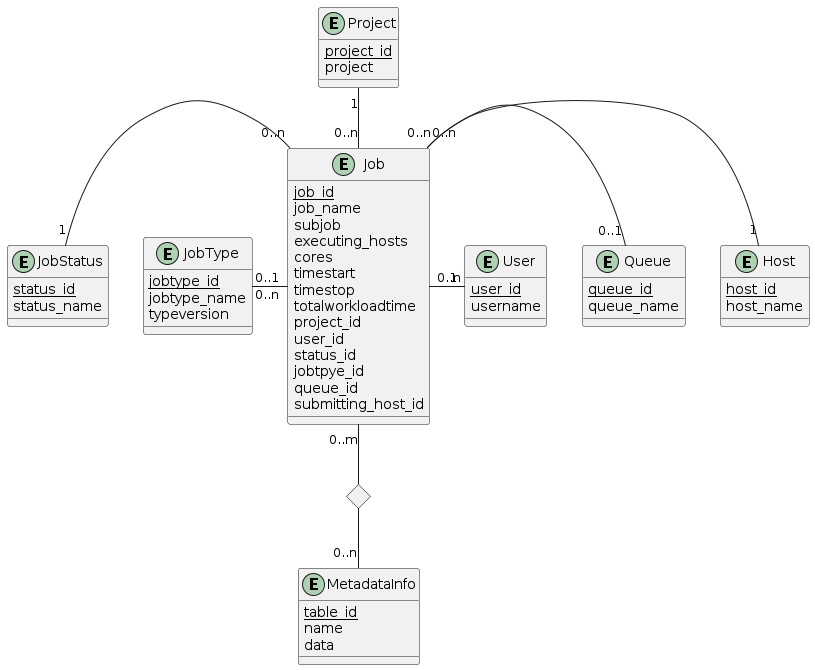

The diagram above was rendered by PlantUML. Its source (embedded in the PNG):
@startuml

entity Project {
    {static} project_id
    project
}

entity User {
    {static} user_id
    username
}

entity JobStatus {
    {static} status_id
    status_name
}

entity JobType {
    {static} jobtype_id
    jobtype_name
    typeversion
}

entity Queue {
    {static} queue_id
    queue_name
}

entity Host {
    {static} host_id
    host_name
}

entity Job {
    {static} job_id
    job_name
    subjob
    executing_hosts
    cores
    timestart
    timestop
    totalworkloadtime
    project_id
    user_id
    status_id
    jobtpye_id
    queue_id
    submitting_host_id
}

diamond job_metadata

entity MetadataInfo{
    {static} table_id
    name
    data
}

Project "1" -down- "0..n" Job
Job "0..n" -left- "0..1" JobType
Job "0..n" -right- "1" Host
Job "0..n" -right- "0..1" Queue
Job "0..n" -right- "1" User
Job "0..n" -left- "1" JobStatus
Job "0..m" -down- job_metadata
job_metadata -down- "0..n" MetadataInfo

@enduml